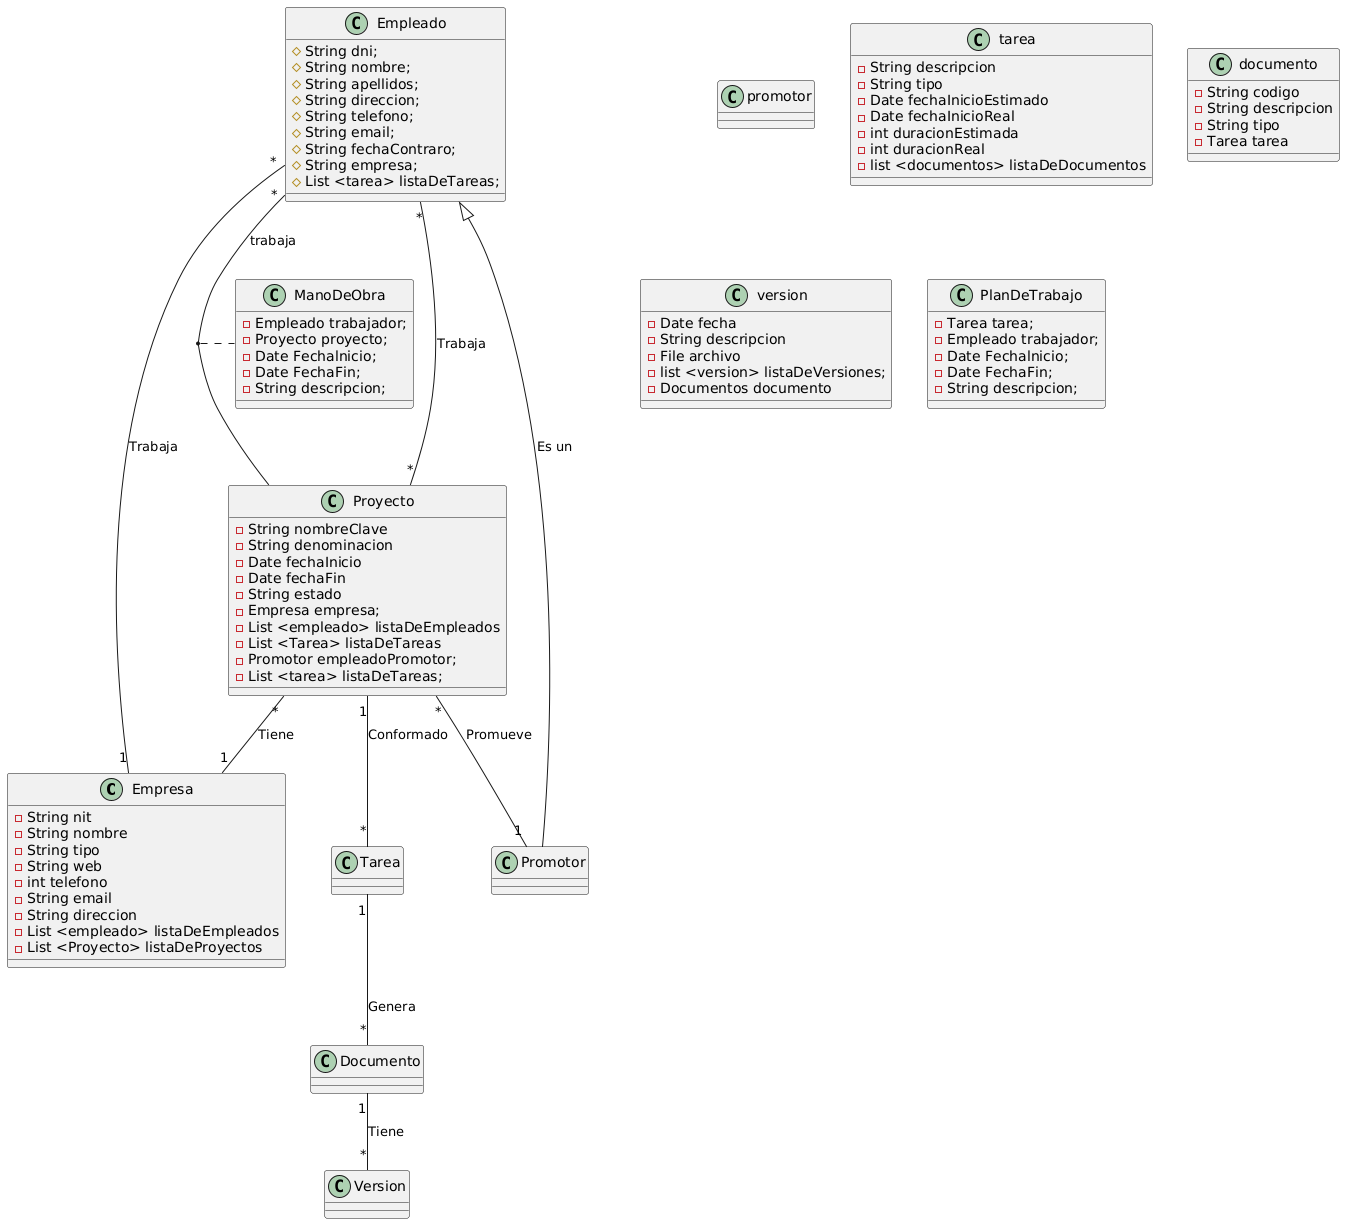

The diagram above was rendered by PlantUML. Its source (embedded in the PNG):
@startuml
class Empresa {
  - String nit
  - String nombre
  - String tipo
  - String web
  - int telefono
  - String email
  - String direccion
- List <empleado> listaDeEmpleados
- List <Proyecto> listaDeProyectos
}

class Proyecto {
  - String nombreClave
  - String denominacion
  - Date fechaInicio
  - Date fechaFin
  - String estado
- Empresa empresa;
- List <empleado> listaDeEmpleados
- List <Tarea> listaDeTareas
-Promotor empleadoPromotor;
-List <tarea> listaDeTareas;
}

class Empleado{
# String dni;
# String nombre;
# String apellidos;
# String direccion;
# String telefono;
# String email;
# String fechaContraro;
# String empresa;
# List <tarea> listaDeTareas;
}

class promotor {
 
}

class tarea {
  -String descripcion
  -String tipo
  -Date fechaInicioEstimado
  -Date fechaInicioReal
  -int duracionEstimada
  -int duracionReal
-list <documentos> listaDeDocumentos

}

class documento {
-String codigo
-String descripcion
-String tipo
-Tarea tarea

}

class version {
  -Date fecha
  -String descripcion
  -File archivo
- list <version> listaDeVersiones;
-Documentos documento
}

class ManoDeObra {
-Empleado trabajador;
-Proyecto proyecto;
- Date Fechalnicio;
- Date FechaFin;
-String descripcion;
}

class PlanDeTrabajo{

- Tarea tarea;
- Empleado trabajador;
- Date Fechalnicio;
- Date FechaFin;
- String descripcion;

}

Empleado "*" -- "1" Empresa: Trabaja
Empleado <|-- Promotor : Es un
Proyecto "*" -- "1" Empresa: Tiene
Proyecto "*" -- "1" Promotor: Promueve
Proyecto "1" -- "*" Tarea : Conformado
Tarea "1" -- "*" Documento : Genera
Documento "1" -- "*" Version: Tiene
Empleado "*" -- Proyecto : trabaja 
(Empleado, Proyecto) .. ManoDeObra
Empleado "*" -- "*" Proyecto: Trabaja
@enduml